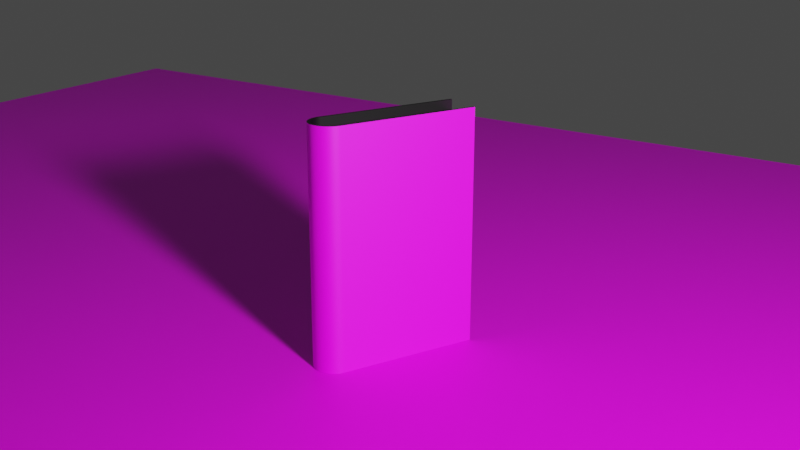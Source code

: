 # Source: book.blend  (saved by Blender 3.6.13; exported with 4.5.12 LTS)
import bpy
from mathutils import Matrix  # noqa: F401  (used for matrix-valued properties, if any)

bpy.ops.wm.read_factory_settings(use_empty=True)
scene = bpy.context.scene
scene.name = 'Scene'

# ---- images (referenced by path relative to the original .blend; pixels are not part of the script)
import os
ASSET_DIR = os.environ.get("B2B_ASSET_DIR", "")  # directory of the original .blend (textures are referenced by path, not embedded)
HERE = os.path.dirname(os.path.abspath(__file__))  # packed textures are extracted next to this script under _unpacked/

def load_image(name, relpath, width, height, colorspace="sRGB"):
    """Load a texture the original file referenced (path relative to the .blend, or extracted next to this script)."""
    p = next((c for c in (os.path.join(HERE, relpath), os.path.join(ASSET_DIR, relpath)) if relpath and os.path.exists(c)), "")
    if p:
        img = bpy.data.images.load(p, check_existing=True)
        img.name = name
    else:  # same state as the original file: an image datablock whose file is absent (Cycles renders it pink)
        img = bpy.data.images.new(name, width, height)
        img.source = "FILE"
        img.filepath = "//" + (relpath or name)
    img.colorspace_settings.name = colorspace
    return img
img_bookdiff_jpg = load_image('bookDiff.jpg', 'bookDiff.jpg', 1024, 1024, 'sRGB')
img_bookpages_jpg = load_image('bookPages.jpg', 'bookPages.jpg', 1024, 1024, 'sRGB')
img_weathered_brown_planks_diff_1k_jpg = load_image('weathered_brown_planks_diff_1k.jpg', 'weathered_brown_planks_diff_1k.jpg', 1024, 1024, 'sRGB')

# ---- materials (node trees are filled in below, after node groups)
mat_bookcover = bpy.data.materials.new('BookCover')
mat_bookcover.alpha_threshold = 0.0
mat_bookcover.roughness = 0.5
mat_bookcover.line_color = (0.0, 0.0, 0.0, 1.0)
mat_pages = bpy.data.materials.new('Pages')
mat_black = bpy.data.materials.new('Black')
mat_material_006 = bpy.data.materials.new('Material.006')
mat_material_006.roughness = 0.5

# ---- node groups
ng_auto_smooth = bpy.data.node_groups.new('Auto Smooth', 'GeometryNodeTree')
_s = ng_auto_smooth.interface.new_socket(name='Geometry', in_out='OUTPUT', socket_type='NodeSocketGeometry')
_s = ng_auto_smooth.interface.new_socket(name='Geometry', in_out='INPUT', socket_type='NodeSocketGeometry')
_s = ng_auto_smooth.interface.new_socket(name='Angle', in_out='INPUT', socket_type='NodeSocketFloat')
_s.subtype = 'ANGLE'
_s.min_value = 0.0
_s.max_value = 3.142
ng_auto_smooth.is_modifier = True
_N = ng_auto_smooth.nodes; _L = ng_auto_smooth.links
n0 = _N.new('NodeGroupOutput'); n0.name = 'Group Output'; n0.location = (480, -100)
n1 = _N.new('NodeGroupInput'); n1.name = 'Group Input'; n1.location = (-420, -300)
n2 = _N.new('NodeGroupInput'); n2.name = 'Group Input.001'; n2.location = (-60, -100)
n3 = _N.new('GeometryNodeSetShadeSmooth'); n3.name = 'Set Shade Smooth'; n3.location = (120, -100)
n3.domain = 'EDGE'
n4 = _N.new('GeometryNodeSetShadeSmooth'); n4.name = 'Set Shade Smooth.001'; n4.location = (300, -100)
n5 = _N.new('GeometryNodeInputMeshEdgeAngle'); n5.name = 'Edge Angle'; n5.location = (-420, -220)
n6 = _N.new('GeometryNodeInputEdgeSmooth'); n6.name = 'Is Edge Smooth'; n6.location = (-60, -160)
n7 = _N.new('GeometryNodeInputShadeSmooth'); n7.name = 'Is Face Smooth'; n7.location = (-240, -340)
n8 = _N.new('FunctionNodeBooleanMath'); n8.name = 'Boolean Math'; n8.location = (-60, -220)
n9 = _N.new('FunctionNodeCompare'); n9.name = 'Compare'; n9.location = (-240, -180)
n9.operation = 'LESS_EQUAL'
_L.new(n5.outputs[0], n9.inputs[0])
_L.new(n4.outputs[0], n0.inputs[0])
_L.new(n1.outputs[1], n9.inputs[1])
_L.new(n9.outputs[0], n8.inputs[0])
_L.new(n7.outputs[0], n8.inputs[1])
_L.new(n2.outputs[0], n3.inputs[0])
_L.new(n6.outputs[0], n3.inputs[1])
_L.new(n3.outputs[0], n4.inputs[0])
_L.new(n8.outputs[0], n3.inputs[2])
n0.is_active_output = True

# ---- material node trees
mat_bookcover.use_nodes = True; mat_bookcover.node_tree.nodes.clear()
_N = mat_bookcover.node_tree.nodes; _L = mat_bookcover.node_tree.links
n0 = _N.new('ShaderNodeOutputMaterial'); n0.name = 'Material Output'; n0.location = (300, 300)
n1 = _N.new('ShaderNodeBsdfPrincipled'); n1.name = 'Principled BSDF'; n1.location = (10, 300)
n1.distribution = 'GGX'
n1.subsurface_method = 'RANDOM_WALK_SKIN'
n1.inputs[3].default_value = 1.45
n1.inputs[27].default_value = (0.0, 0.0, 0.0, 1.0)
n1.inputs[28].default_value = 1.0
n2 = _N.new('ShaderNodeTexImage'); n2.name = 'Image Texture'; n2.location = (-280, 280)
n2.image = img_bookdiff_jpg
_L.new(n1.outputs[0], n0.inputs[0])
_L.new(n2.outputs[0], n1.inputs[0])
n0.is_active_output = True
mat_pages.use_nodes = True; mat_pages.node_tree.nodes.clear()
_N = mat_pages.node_tree.nodes; _L = mat_pages.node_tree.links
n0 = _N.new('ShaderNodeBsdfPrincipled'); n0.name = 'Principled BSDF'; n0.location = (10, 300)
n0.distribution = 'GGX'
n0.subsurface_method = 'RANDOM_WALK_SKIN'
n0.inputs[3].default_value = 1.45
n0.inputs[27].default_value = (0.0, 0.0, 0.0, 1.0)
n0.inputs[28].default_value = 1.0
n1 = _N.new('ShaderNodeOutputMaterial'); n1.name = 'Material Output'; n1.location = (300, 300)
n2 = _N.new('ShaderNodeTexImage'); n2.name = 'Image Texture'; n2.location = (-280, 280)
n2.image = img_bookpages_jpg
_L.new(n0.outputs[0], n1.inputs[0])
_L.new(n2.outputs[0], n0.inputs[0])
n1.is_active_output = True
mat_black.use_nodes = True; mat_black.node_tree.nodes.clear()
_N = mat_black.node_tree.nodes; _L = mat_black.node_tree.links
n0 = _N.new('ShaderNodeBsdfPrincipled'); n0.name = 'Principled BSDF'; n0.location = (10, 300)
n0.distribution = 'GGX'
n0.subsurface_method = 'RANDOM_WALK_SKIN'
n0.inputs[0].default_value = (0.0, 0.0, 0.0, 1.0)
n0.inputs[3].default_value = 1.45
n0.inputs[27].default_value = (0.0, 0.0, 0.0, 1.0)
n0.inputs[28].default_value = 1.0
n1 = _N.new('ShaderNodeOutputMaterial'); n1.name = 'Material Output'; n1.location = (300, 300)
_L.new(n0.outputs[0], n1.inputs[0])
n1.is_active_output = True
mat_material_006.use_nodes = True; mat_material_006.node_tree.nodes.clear()
_N = mat_material_006.node_tree.nodes; _L = mat_material_006.node_tree.links
n0 = _N.new('ShaderNodeBsdfPrincipled'); n0.name = 'Principled BSDF'; n0.location = (10, 300)
n0.distribution = 'GGX'
n0.subsurface_method = 'RANDOM_WALK_SKIN'
n0.inputs[3].default_value = 1.45
n1 = _N.new('ShaderNodeOutputMaterial'); n1.name = 'Material Output'; n1.location = (300, 300)
n2 = _N.new('ShaderNodeNormalMap'); n2.name = 'Normal Map'; n2.location = (-300, -300)
n2.label = 'Normal/Map'
n2.inputs[0].default_value = 0.0
n3 = _N.new('ShaderNodeTexImage'); n3.name = 'Image Texture'; n3.location = (-300, 600)
n3.image = img_weathered_brown_planks_diff_1k_jpg
_L.new(n0.outputs[0], n1.inputs[0])
_L.new(n2.outputs[0], n0.inputs[5])
_L.new(n3.outputs[0], n0.inputs[0])
n1.is_active_output = True

# ---- world
world_world = bpy.data.worlds.new('World'); scene.world = world_world
world_world.use_nodes = True; world_world.node_tree.nodes.clear()
_N = world_world.node_tree.nodes; _L = world_world.node_tree.links
n0 = _N.new('ShaderNodeOutputWorld'); n0.name = 'World Output'; n0.location = (300, 300)
n1 = _N.new('ShaderNodeBackground'); n1.name = 'Background'; n1.location = (10, 300)
n1.inputs[0].default_value = (0.05088, 0.05088, 0.05088, 1.0)
_L.new(n1.outputs[0], n0.inputs[0])
n0.is_active_output = True
world_world.color = (0.05088, 0.05088, 0.05088)
world_world.use_sun_shadow = False
world_world.sun_shadow_jitter_overblur = 0.0

# ---- cameras
cam_camera_001 = bpy.data.cameras.new('Camera.001')
cam_camera_001.dof.use_dof = True

# ---- lights
light_point_001 = bpy.data.lights.new('Point.001', 'AREA')
light_point_001.transmission_factor = 0.0
light_point_001.energy = 1178.0
light_point_001.shadow_maximum_resolution = 0.006
light_point_001.use_absolute_resolution = True
light_point_001.size = 0.9702

# ---- meshes
me_cylinder_002 = bpy.data.meshes.new('Cylinder.002')
me_cylinder_002.from_pydata([(0.164, -0.5651, 7.822e-08), (0.164, -0.5651, 1.898), (0.1609, -0.5971, 7.822e-08), (0.1609, -0.5971, 1.898), (0.1515, -0.6279, 7.822e-08), (0.1515, -0.6279, 1.898), (0.1364, -0.6562, 7.822e-08), (0.1364, -0.6562, 1.898), (0.116, -0.6811, 7.822e-08), (0.116, -0.6811, 1.898), (0.09113, -0.7015, 7.822e-08), (0.09113, -0.7015, 1.898), (0.06277, -0.7166, 7.822e-08), (0.06277, -0.7166, 1.898), (0.032, -0.726, 7.822e-08), (0.032, -0.726, 1.898), (-6.359e-09, -0.7291, 7.822e-08), (-6.359e-09, -0.7291, 1.898), (-0.032, -0.726, 7.822e-08), (-0.032, -0.726, 1.898), (-0.06277, -0.7166, 7.822e-08), (-0.06277, -0.7166, 1.898), (-0.09113, -0.7015, 7.822e-08), (-0.09113, -0.7015, 1.898), (-0.116, -0.6811, 7.822e-08), (-0.116, -0.6811, 1.898), (-0.1364, -0.6562, 7.822e-08), (-0.1364, -0.6562, 1.898), (-0.1515, -0.6279, 7.822e-08), (-0.1515, -0.6279, 1.898), (-0.1609, -0.5971, 7.822e-08), (-0.1609, -0.5971, 1.898), (-0.164, -0.5651, 7.822e-08), (-0.164, -0.5651, 1.898), (0.1434, -0.5651, 7.822e-08), (0.1434, -0.5651, 1.898), (0.1406, -0.5931, 7.822e-08), (0.1406, -0.5931, 1.898), (0.1324, -0.6199, 7.822e-08), (0.1324, -0.6199, 1.898), (0.1192, -0.6447, 7.822e-08), (0.1192, -0.6447, 1.898), (0.1014, -0.6665, 7.822e-08), (0.1014, -0.6665, 1.898), (0.07964, -0.6843, 7.822e-08), (0.07964, -0.6843, 1.898), (0.05486, -0.6975, 7.822e-08), (0.05486, -0.6975, 1.898), (0.02797, -0.7057, 7.822e-08), (0.02797, -0.7057, 1.898), (-6.116e-09, -0.7084, 7.822e-08), (-6.116e-09, -0.7084, 1.898), (-0.02797, -0.7057, 7.822e-08), (-0.02797, -0.7057, 1.898), (-0.05486, -0.6975, 7.822e-08), (-0.05486, -0.6975, 1.898), (-0.07964, -0.6843, 7.822e-08), (-0.07964, -0.6843, 1.898), (-0.1014, -0.6665, 7.822e-08), (-0.1014, -0.6665, 1.898), (-0.1192, -0.6447, 7.822e-08), (-0.1192, -0.6447, 1.898), (-0.1324, -0.6199, 7.822e-08), (-0.1324, -0.6199, 1.898), (-0.1406, -0.5931, 7.822e-08), (-0.1406, -0.5931, 1.898), (-0.1434, -0.5651, 7.822e-08), (-0.1434, -0.5651, 1.898), (-6.116e-09, -0.5651, 1.816), (0.1434, -0.5651, 1.816), (0.1406, -0.5931, 1.816), (0.1324, -0.6199, 1.816), (0.1192, -0.6447, 1.816), (0.1014, -0.6665, 1.816), (0.07964, -0.6843, 1.816), (0.05486, -0.6975, 1.816), (0.02797, -0.7057, 1.816), (-6.116e-09, -0.7084, 1.816), (-0.02797, -0.7057, 1.816), (-0.05486, -0.6975, 1.816), (-0.07964, -0.6843, 1.816), (-0.1014, -0.6665, 1.816), (-0.1192, -0.6447, 1.816), (-0.1324, -0.6199, 1.816), (-0.1406, -0.5931, 1.816), (-0.1434, -0.5651, 1.816), (-6.116e-09, -0.5651, 0.08202), (0.1434, -0.5651, 0.08202), (0.1406, -0.5931, 0.08202), (0.1324, -0.6199, 0.08202), (0.1192, -0.6447, 0.08202), (0.1014, -0.6665, 0.08202), (0.07964, -0.6843, 0.08202), (0.05486, -0.6975, 0.08202), (0.02797, -0.7057, 0.08202), (-6.116e-09, -0.7084, 0.08202), (-0.02797, -0.7057, 0.08202), (-0.05486, -0.6975, 0.08202), (-0.07964, -0.6843, 0.08202), (-0.1014, -0.6665, 0.08202), (-0.1192, -0.6447, 0.08202), (-0.1324, -0.6199, 0.08202), (-0.1406, -0.5931, 0.08202), (-0.1434, -0.5651, 0.08202), (-0.164, 0.5651, 1.898), (0.1434, 0.5651, 7.822e-08), (-6.116e-09, 0.5421, 1.816), (0.1434, 0.5421, 1.816), (-0.1434, 0.5421, 1.816), (-6.116e-09, 0.5421, 0.08202), (0.1434, 0.5421, 0.08202), (-0.1434, 0.5421, 0.08202), (0.164, 0.5651, 1.898), (0.164, 0.5651, 7.822e-08), (-0.1434, 0.5651, 1.898), (0.1434, 0.5651, 1.898), (-0.164, 0.5651, 7.822e-08), (-0.1434, 0.5651, 7.822e-08)], [], [(7, 5, 39, 41), (17, 15, 49, 51), (4, 6, 40, 38), (27, 25, 59, 61), (14, 16, 50, 48), (24, 26, 60, 58), (5, 3, 37, 39), (15, 13, 47, 49), (0, 1, 3, 2), (2, 4, 38, 36), (2, 3, 5, 4), (25, 23, 57, 59), (12, 14, 48, 46), (4, 5, 7, 6), (6, 7, 9, 8), (22, 24, 58, 56), (8, 9, 11, 10), (3, 1, 35, 37), (10, 11, 13, 12), (13, 11, 45, 47), (12, 13, 15, 14), (0, 2, 36, 34), (14, 15, 17, 16), (23, 21, 55, 57), (10, 12, 46, 44), (16, 17, 19, 18), (33, 31, 65, 67), (18, 19, 21, 20), (20, 22, 56, 54), (20, 21, 23, 22), (30, 32, 66, 64), (22, 23, 25, 24), (11, 9, 43, 45), (24, 25, 27, 26), (26, 27, 29, 28), (21, 19, 53, 55), (8, 10, 44, 42), (28, 29, 31, 30), (31, 29, 63, 65), (30, 31, 33, 32), (18, 20, 54, 52), (28, 30, 64, 62), (9, 7, 41, 43), (19, 17, 51, 53), (6, 8, 42, 40), (29, 27, 61, 63), (16, 18, 52, 50), (26, 28, 62, 60), (34, 36, 88, 87), (54, 56, 98, 97), (53, 51, 77, 78), (39, 37, 70, 71), (40, 42, 91, 90), (59, 57, 80, 81), (60, 62, 101, 100), (46, 48, 94, 93), (45, 43, 73, 74), (65, 63, 83, 84), (51, 49, 76, 77), (52, 54, 97, 96), (37, 35, 69, 70), (38, 40, 90, 89), (57, 55, 79, 80), (58, 60, 100, 99), (43, 41, 72, 73), (63, 61, 82, 83), (44, 46, 93, 92), (64, 66, 103, 102), (49, 47, 75, 76), (50, 52, 96, 95), (36, 38, 89, 88), (55, 53, 78, 79), (56, 58, 99, 98), (41, 39, 71, 72), (42, 44, 92, 91), (61, 59, 81, 82), (62, 64, 102, 101), (48, 50, 95, 94), (47, 45, 74, 75), (67, 65, 84, 85), (68, 70, 69), (68, 71, 70), (68, 72, 71), (68, 73, 72), (68, 74, 73), (68, 75, 74), (68, 76, 75), (68, 77, 76), (68, 78, 77), (68, 79, 78), (68, 80, 79), (68, 81, 80), (68, 82, 81), (68, 83, 82), (68, 84, 83), (68, 85, 84), (86, 87, 88), (86, 88, 89), (86, 89, 90), (86, 90, 91), (86, 91, 92), (86, 92, 93), (86, 93, 94), (86, 94, 95), (86, 95, 96), (86, 96, 97), (86, 97, 98), (86, 98, 99), (86, 99, 100), (86, 100, 101), (86, 101, 102), (86, 102, 103), (85, 68, 106, 108), (33, 67, 114, 104), (35, 1, 112, 115), (87, 86, 109, 110), (86, 103, 111, 109), (66, 32, 116, 117), (103, 66, 117, 111), (67, 85, 108, 114), (0, 34, 105, 113), (69, 35, 115, 107), (32, 33, 104, 116), (1, 0, 113, 112), (68, 69, 107, 106), (34, 87, 110, 105), (106, 109, 111, 108), (106, 107, 110, 109), (113, 105, 115, 112), (114, 117, 116, 104), (111, 117, 114, 108), (105, 110, 115), (115, 110, 107)])
me_cylinder_002.polygons.foreach_set('use_smooth', [True] * 133)
me_cylinder_002.polygons.foreach_set('material_index', [2, 2, 2, 2, 2, 2, 2, 2, 0, 2, 0, 2, 2, 0, 0, 2, 0, 2, 0, 2, 0, 2, 0, 2, 2, 0, 2, 0, 2, 0, 2, 0, 2, 0, 0, 2, 2, 0, 2, 0, 2, 2, 2, 2, 2, 2, 2, 2, 2, 2, 2, 2, 2, 2, 2, 2, 2, 2, 2, 2, 2, 2, 2, 2, 2, 2, 2, 2, 2, 2, 2, 2, 2, 2, 2, 2, 2, 2, 2, 2, 1, 1, 1, 1, 1, 1, 1, 1, 1, 1, 1, 1, 1, 1, 1, 1, 1, 1, 1, 1, 1, 1, 1, 1, 1, 1, 1, 1, 1, 1, 1, 1, 1, 2, 2, 1, 1, 2, 2, 2, 2, 2, 0, 0, 1, 2, 1, 1, 0, 0, 2, 0, 2])
_uv = me_cylinder_002.uv_layers.new(name='UVMap')
_uv.uv.foreach_set('vector', [0.001069, 0.1149, 0.001068, 0.001068, 0.05776, 0.001068, 0.05776, 0.1149, 0.05989, 0.1149, 0.05989, 0.001068, 0.1166, 0.001068, 0.1166, 0.1149, 0.1187, 0.1149, 0.1187, 0.001069, 0.1754, 0.001069, 0.1754, 0.1149, 0.001069, 0.2309, 0.001068, 0.1171, 0.05776, 0.1171, 0.05776, 0.2309, 0.05989, 0.2309, 0.05989, 0.1171, 0.1166, 0.1171, 0.1166, 0.2309, 0.1187, 0.2309, 0.1187, 0.1171, 0.1754, 0.1171, 0.1754, 0.2309, 0.1775, 0.1149, 0.1775, 0.001069, 0.2342, 0.001068, 0.2342, 0.1149, 0.1775, 0.2309, 0.1775, 0.1171, 0.2342, 0.1171, 0.2342, 0.2309, 0.541, 0.1246, 0.541, 0.8779, 0.5362, 0.8779, 0.5362, 0.1246, 0.2364, 0.2309, 0.2364, 0.1171, 0.293, 0.1171, 0.293, 0.2309, 0.5362, 0.1246, 0.5362, 0.8779, 0.5313, 0.8779, 0.5313, 0.1246, 0.05989, 0.3469, 0.05989, 0.2331, 0.1166, 0.2331, 0.1166, 0.3469, 0.1187, 0.3469, 0.1187, 0.2331, 0.1754, 0.2331, 0.1754, 0.3469, 0.5313, 0.1246, 0.5313, 0.8779, 0.5265, 0.8779, 0.5265, 0.1246, 0.5265, 0.1246, 0.5265, 0.8779, 0.5216, 0.8779, 0.5216, 0.1246, 0.2952, 0.1149, 0.2952, 0.001068, 0.3519, 0.001068, 0.3519, 0.1149, 0.5216, 0.1246, 0.5216, 0.8779, 0.5168, 0.8779, 0.5168, 0.1246, 0.2952, 0.3469, 0.2952, 0.2331, 0.3519, 0.2331, 0.3519, 0.3469, 0.5168, 0.1246, 0.5168, 0.8779, 0.5119, 0.8779, 0.5119, 0.1246, 0.354, 0.2309, 0.354, 0.1171, 0.4107, 0.1171, 0.4107, 0.2309, 0.5119, 0.1246, 0.5119, 0.8779, 0.5071, 0.8779, 0.5071, 0.1246, 0.001069, 0.4629, 0.001068, 0.3491, 0.05776, 0.3491, 0.05776, 0.4629, 0.5071, 0.1246, 0.5071, 0.8779, 0.5022, 0.8779, 0.5022, 0.1246, 0.1187, 0.4629, 0.1187, 0.3491, 0.1754, 0.3491, 0.1754, 0.4629, 0.1775, 0.4629, 0.1775, 0.3491, 0.2342, 0.3491, 0.2342, 0.4629, 0.5022, 0.1246, 0.5022, 0.8779, 0.4974, 0.8779, 0.4974, 0.1246, 0.2952, 0.4629, 0.2952, 0.3491, 0.3519, 0.3491, 0.3519, 0.4629, 0.4974, 0.1246, 0.4974, 0.8779, 0.4925, 0.8779, 0.4925, 0.1246, 0.4128, 0.1149, 0.4128, 0.001069, 0.4695, 0.001068, 0.4695, 0.1149, 0.4925, 0.1246, 0.4925, 0.8779, 0.4877, 0.8779, 0.4877, 0.1246, 0.4128, 0.3469, 0.4128, 0.2331, 0.4695, 0.2331, 0.4695, 0.3469, 0.4877, 0.1246, 0.4877, 0.8779, 0.4828, 0.8779, 0.4828, 0.1246, 0.4717, 0.1149, 0.4717, 0.001068, 0.5283, 0.001068, 0.5283, 0.1149, 0.4828, 0.1246, 0.4828, 0.8779, 0.478, 0.8779, 0.478, 0.1246, 0.478, 0.1246, 0.478, 0.8779, 0.4731, 0.8779, 0.4731, 0.1246, 0.4717, 0.4629, 0.4717, 0.3491, 0.5283, 0.3491, 0.5283, 0.4629, 0.001069, 0.5789, 0.001068, 0.465, 0.05776, 0.465, 0.05776, 0.5789, 0.4731, 0.1246, 0.4731, 0.8779, 0.4683, 0.8779, 0.4683, 0.1246, 0.1187, 0.5789, 0.1187, 0.465, 0.1754, 0.465, 0.1754, 0.5789, 0.4683, 0.1246, 0.4683, 0.8779, 0.4634, 0.8779, 0.4634, 0.1246, 0.2364, 0.5789, 0.2364, 0.465, 0.293, 0.465, 0.293, 0.5789, 0.2952, 0.5789, 0.2952, 0.465, 0.3519, 0.465, 0.3519, 0.5789, 0.354, 0.5789, 0.354, 0.465, 0.4107, 0.465, 0.4107, 0.5789, 0.4128, 0.5789, 0.4128, 0.465, 0.4695, 0.465, 0.4695, 0.5789, 0.4717, 0.5789, 0.4717, 0.465, 0.5283, 0.465, 0.5283, 0.5789, 0.5305, 0.1149, 0.5305, 0.001068, 0.5872, 0.001068, 0.5872, 0.1149, 0.5305, 0.2309, 0.5305, 0.1171, 0.5872, 0.1171, 0.5872, 0.2309, 0.5305, 0.3469, 0.5305, 0.2331, 0.5872, 0.2331, 0.5872, 0.3469, 0.5305, 0.4629, 0.5305, 0.3491, 0.5872, 0.3491, 0.5872, 0.4629, 0.5305, 0.5789, 0.5305, 0.465, 0.5872, 0.465, 0.5872, 0.5789, 0.5893, 0.1149, 0.5893, 0.001069, 0.646, 0.001069, 0.646, 0.1149, 0.5893, 0.2309, 0.5893, 0.1171, 0.646, 0.1171, 0.646, 0.2309, 0.5893, 0.3469, 0.5893, 0.2331, 0.646, 0.2331, 0.646, 0.3469, 0.5893, 0.4629, 0.5893, 0.3491, 0.646, 0.3491, 0.646, 0.4629, 0.5893, 0.5789, 0.5893, 0.465, 0.646, 0.465, 0.646, 0.5789, 0.001069, 0.6949, 0.001068, 0.581, 0.05776, 0.581, 0.05776, 0.6949, 0.05989, 0.6949, 0.05989, 0.581, 0.1166, 0.581, 0.1166, 0.6949, 0.1187, 0.6949, 0.1187, 0.581, 0.1754, 0.581, 0.1754, 0.6949, 0.1775, 0.6949, 0.1775, 0.581, 0.2342, 0.581, 0.2342, 0.6949, 0.2364, 0.6949, 0.2364, 0.581, 0.293, 0.581, 0.293, 0.6949, 0.2952, 0.6949, 0.2952, 0.581, 0.3519, 0.581, 0.3519, 0.6949, 0.354, 0.6949, 0.354, 0.581, 0.4107, 0.581, 0.4107, 0.6949, 0.4128, 0.6949, 0.4128, 0.581, 0.4695, 0.581, 0.4695, 0.6949, 0.4717, 0.6949, 0.4717, 0.581, 0.5283, 0.581, 0.5283, 0.6949, 0.5305, 0.6949, 0.5305, 0.581, 0.5872, 0.581, 0.5872, 0.6949, 0.5893, 0.6949, 0.5893, 0.581, 0.646, 0.581, 0.646, 0.6949, 0.6481, 0.1149, 0.6481, 0.001069, 0.7048, 0.001068, 0.7048, 0.1149, 0.6481, 0.2309, 0.6481, 0.1171, 0.7048, 0.1171, 0.7048, 0.2309, 0.6481, 0.3469, 0.6481, 0.2331, 0.7048, 0.2331, 0.7048, 0.3469, 0.6481, 0.4629, 0.6481, 0.3491, 0.7048, 0.3491, 0.7048, 0.4629, 0.6481, 0.5789, 0.6481, 0.465, 0.7048, 0.465, 0.7048, 0.5789, 0.6481, 0.6949, 0.6481, 0.581, 0.7048, 0.581, 0.7048, 0.6949, 0.707, 0.1149, 0.707, 0.001068, 0.7636, 0.001068, 0.7636, 0.1149, 0.707, 0.2309, 0.707, 0.1171, 0.7636, 0.1171, 0.7636, 0.2309, 0.707, 0.3469, 0.707, 0.2331, 0.7636, 0.2331, 0.7636, 0.3469, 0.707, 0.4629, 0.707, 0.3491, 0.7636, 0.3491, 0.7636, 0.4629, 0.707, 0.5789, 0.707, 0.465, 0.7636, 0.465, 0.7636, 0.5789, 0.707, 0.6949, 0.707, 0.581, 0.7636, 0.581, 0.7636, 0.6949, 0.001069, 0.8109, 0.001068, 0.697, 0.05776, 0.697, 0.05776, 0.8109, 0.05989, 0.8109, 0.05989, 0.697, 0.1166, 0.697, 0.1166, 0.8109, 0.8854, 0.5111, 0.9066, 0.7533, 0.8854, 0.758, 0.8854, 0.5111, 0.9269, 0.7392, 0.9066, 0.7533, 0.8854, 0.5111, 0.9457, 0.7164, 0.9269, 0.7392, 0.8854, 0.5111, 0.9622, 0.6857, 0.9457, 0.7164, 0.8854, 0.5111, 0.9757, 0.6483, 0.9622, 0.6857, 0.8854, 0.5111, 0.9857, 0.6056, 0.9757, 0.6483, 0.8854, 0.5111, 0.9919, 0.5593, 0.9857, 0.6056, 0.8854, 0.5111, 0.9939, 0.5111, 0.9919, 0.5593, 0.8854, 0.5111, 0.9919, 0.4629, 0.9939, 0.5111, 0.8854, 0.5111, 0.9857, 0.4166, 0.9919, 0.4629, 0.8854, 0.5111, 0.9757, 0.3739, 0.9857, 0.4166, 0.8854, 0.5111, 0.9622, 0.3365, 0.9757, 0.3739, 0.8854, 0.5111, 0.9457, 0.3058, 0.9622, 0.3365, 0.8854, 0.5111, 0.9269, 0.283, 0.9457, 0.3058, 0.8854, 0.5111, 0.9066, 0.2689, 0.9269, 0.283, 0.8854, 0.5111, 0.8854, 0.2642, 0.9066, 0.2689, 0.8869, 0.4981, 0.8869, 0.2389, 0.9091, 0.2439, 0.8869, 0.4981, 0.9091, 0.2439, 0.9305, 0.2586, 0.8869, 0.4981, 0.9305, 0.2586, 0.9502, 0.2826, 0.8869, 0.4981, 0.9502, 0.2826, 0.9674, 0.3148, 0.8869, 0.4981, 0.9674, 0.3148, 0.9816, 0.3541, 0.8869, 0.4981, 0.9816, 0.3541, 0.9921, 0.3989, 0.8869, 0.4981, 0.9921, 0.3989, 0.9986, 0.4475, 0.8869, 0.4981, 0.9986, 0.4475, 1.001, 0.4981, 0.8869, 0.4981, 1.001, 0.4981, 0.9986, 0.5487, 0.8869, 0.4981, 0.9986, 0.5487, 0.9921, 0.5973, 0.8869, 0.4981, 0.9921, 0.5973, 0.9816, 0.6421, 0.8869, 0.4981, 0.9816, 0.6421, 0.9674, 0.6814, 0.8869, 0.4981, 0.9674, 0.6814, 0.9502, 0.7136, 0.8869, 0.4981, 0.9502, 0.7136, 0.9305, 0.7376, 0.8869, 0.4981, 0.9305, 0.7376, 0.9091, 0.7523, 0.8869, 0.4981, 0.9091, 0.7523, 0.8869, 0.7573, 0.8854, 0.2642, 0.8854, 0.5111, 0.04705, 0.5111, 0.04705, 0.2642, 0.1775, 0.8109, 0.1775, 0.697, 0.2342, 0.697, 0.2342, 0.8109, 0.2364, 0.8109, 0.2364, 0.697, 0.293, 0.697, 0.293, 0.8109, 0.8869, 0.2389, 0.8869, 0.4981, 0.006835, 0.4981, 0.006835, 0.2389, 0.8869, 0.4981, 0.8869, 0.7573, 0.006835, 0.7573, 0.006835, 0.4981, 0.4128, 0.8109, 0.4128, 0.697, 0.4695, 0.697, 0.4695, 0.8109, 0.4717, 0.8109, 0.4717, 0.697, 0.5283, 0.697, 0.5283, 0.8109, 0.5305, 0.8109, 0.5305, 0.697, 0.5872, 0.697, 0.5872, 0.8109, 0.5893, 0.8109, 0.5893, 0.697, 0.646, 0.697, 0.646, 0.8109, 0.6481, 0.8109, 0.6481, 0.697, 0.7048, 0.697, 0.7048, 0.8109, 0.4491, 0.148, 0.4516, 0.8549, 0.09591, 0.8544, 0.0949, 0.1482, 0.5514, 0.8549, 0.5504, 0.1444, 0.9045, 0.1474, 0.9045, 0.8565, 0.8854, 0.5111, 0.8854, 0.758, 0.04705, 0.758, 0.04705, 0.5111, 0.7658, 0.3469, 0.7658, 0.2331, 0.8225, 0.2331, 0.8225, 0.3469, 1.0, 0.997, 0.3827, 0.997, 0.3839, 0.0002656, 1.001, 0.0002656, 0.1963, 0.9442, 0.3001, 0.2919, 0.1202, 0.2919, 0.01638, 0.9442, 0.7658, 0.6949, 0.7658, 0.581, 0.8225, 0.581, 0.8225, 0.6949, 0.7658, 0.8109, 0.7658, 0.697, 0.8225, 0.697, 0.8225, 0.8109, 0.8246, 0.1149, 0.8246, 0.001069, 0.8813, 0.001068, 0.8813, 0.1149, 0.9422, 0.4629, 0.9422, 0.3491, 0.9989, 0.3491, 0.9422, 0.5789, 0.9422, 0.465, 0.9989, 0.465])
me_cylinder_002.materials.append(mat_bookcover)
me_cylinder_002.materials.append(mat_pages)
me_cylinder_002.materials.append(mat_black)
me_cylinder_002.update()
me_cube = bpy.data.meshes.new('Cube')
me_cube.from_pydata([(1.0, 1.0, 1.0), (1.0, 1.0, -1.0), (1.0, -1.0, 1.0), (1.0, -1.0, -1.0), (-1.0, 1.0, 1.0), (-1.0, 1.0, -1.0), (-1.0, -1.0, 1.0), (-1.0, -1.0, -1.0), (-0.9, 1.0, -1.0), (-0.9, -1.0, 1.0), (-0.9, -1.0, -1.0), (-0.9, 1.0, 1.0), (0.905, -1.0, -1.0), (0.905, 1.0, 1.0), (0.905, 1.0, -1.0), (0.905, -1.0, 1.0), (-1.0, 0.8, -1.0), (1.0, 0.8, 1.0), (-1.0, 0.8, 1.0), (1.0, 0.8, -1.0), (-0.9, 0.8, -1.0), (-0.9, 0.8, 1.0), (0.905, 0.8, 1.0), (0.905, 0.8, -1.0), (-1.0, -0.8014, -1.0), (1.0, -0.8014, 1.0), (-0.9, -0.8014, -1.0), (-0.9, -0.8014, 1.0), (0.905, -0.8014, 1.0), (0.905, -0.8014, -1.0), (-1.0, -0.8014, 1.0), (1.0, -0.8014, -1.0), (1.0, 1.0, -1.0), (1.0, -1.0, -1.0), (-1.0, 1.0, -1.0), (-1.0, -1.0, -1.0), (-0.9, 1.0, -1.0), (-0.9, -1.0, -1.0), (0.905, -1.0, -1.0), (0.905, 1.0, -1.0), (-1.0, 0.8, -1.0), (1.0, 0.8, -1.0), (-0.9, 0.8, -1.0), (0.905, 0.8, -1.0), (-1.0, -0.8014, -1.0), (-0.9, -0.8014, -1.0), (0.905, -0.8014, -1.0), (1.0, -0.8014, -1.0), (-1.018, -0.803, -22.99), (-1.018, -1.002, -22.99), (-0.9184, 0.9985, -22.99), (-1.018, 0.9985, -22.99), (0.8866, -1.002, -22.99), (0.9816, -1.002, -22.99), (0.9816, 0.7985, -22.99), (0.9816, 0.9985, -22.99), (-0.9184, -1.002, -22.99), (-0.9184, -0.803, -22.99), (0.8866, 0.9985, -22.99), (0.8866, -0.803, -22.99), (-1.018, 0.7985, -22.99), (-0.9184, 0.7985, -22.99), (0.8866, 0.7985, -22.99), (0.9816, -0.803, -22.99)], [], [(27, 30, 6, 9), (10, 9, 6, 7), (16, 18, 4, 5), (31, 25, 2, 3), (14, 13, 0, 1), (5, 4, 11, 8), (12, 15, 9, 10), (28, 27, 9, 15), (25, 28, 15, 2), (3, 2, 15, 12), (8, 11, 13, 14), (26, 29, 12, 10), (8, 14, 23, 20), (0, 13, 22, 17), (13, 11, 21, 22), (1, 0, 17, 19), (24, 30, 18, 16), (11, 4, 18, 21), (7, 6, 30, 24), (20, 23, 29, 26), (17, 22, 28, 25), (22, 21, 27, 28), (16, 20, 26, 24), (19, 17, 25, 31), (23, 19, 31, 29), (21, 18, 30, 27), (46, 38, 33, 47), (44, 35, 37, 45), (34, 40, 42, 36), (39, 43, 41, 32), (59, 63, 53, 52), (48, 57, 56, 49), (51, 50, 61, 60), (58, 55, 54, 62), (36, 42, 61, 50), (33, 38, 52, 53), (43, 39, 58, 62), (32, 41, 54, 55), (42, 40, 60, 61), (37, 35, 49, 56), (41, 43, 62, 54), (45, 37, 56, 57), (47, 33, 53, 63), (39, 32, 55, 58), (44, 45, 57, 48), (38, 46, 59, 52), (35, 44, 48, 49), (46, 47, 63, 59), (40, 34, 51, 60), (34, 36, 50, 51)])
me_cube.polygons.foreach_set('use_smooth', [True] * 50)
_k = set([(0, 1), (0, 13), (0, 17), (2, 3), (2, 15), (2, 25), (4, 5), (4, 11), (4, 18), (6, 7), (6, 9), (6, 30), (8, 14), (9, 15), (10, 12), (11, 13), (16, 24), (17, 25), (18, 30), (19, 31), (32, 39), (32, 41), (32, 55), (33, 38), (33, 47), (33, 53), (34, 36), (34, 40), (34, 51), (35, 37), (35, 44), (35, 49), (36, 42), (36, 50), (37, 45), (37, 56), (38, 46), (38, 52), (39, 43), (39, 58), (40, 42), (40, 60), (41, 43), (41, 54), (42, 61), (43, 62), (44, 45), (44, 48), (45, 57), (46, 47), (46, 59), (47, 63), (48, 49), (48, 57), (49, 56), (50, 51), (50, 61), (51, 60), (52, 53), (52, 59), (53, 63), (54, 55), (54, 62), (55, 58), (56, 57), (58, 62), (59, 63), (60, 61)])
me_cube.attributes.new('sharp_edge', 'BOOLEAN', 'EDGE').data.foreach_set('value', [ (min(e.vertices), max(e.vertices)) in _k for e in me_cube.edges])
_uv = me_cube.uv_layers.new(name='UVMap')
_uv.uv.foreach_set('vector', [0.9588, 0.8855, 0.9982, 0.8855, 0.9982, 0.9638, 0.9588, 0.9638, 0.375, 0.9875, 0.625, 0.9875, 0.625, 1.0, 0.375, 1.0, 0.375, 0.225, 0.625, 0.225, 0.625, 0.25, 0.375, 0.25, 0.375, 0.7252, 0.625, 0.7252, 0.625, 0.75, 0.375, 0.75, 0.375, 0.4881, 0.625, 0.4881, 0.625, 0.5, 0.375, 0.5, 0.375, 0.25, 0.625, 0.25, 0.625, 0.2625, 0.375, 0.2625, 0.375, 0.7619, 0.625, 0.7619, 0.625, 0.9875, 0.375, 0.9875, 0.04052, 0.883, 0.9588, 0.8855, 0.9588, 0.9638, 0.04052, 0.9613, 0.003065, 0.883, 0.04052, 0.883, 0.04052, 0.9613, 0.003066, 0.9613, 0.375, 0.75, 0.625, 0.75, 0.625, 0.7619, 0.375, 0.7619, 0.375, 0.2625, 0.625, 0.2625, 0.625, 0.4881, 0.375, 0.4881, 0.1375, 0.7252, 0.3631, 0.7252, 0.3631, 0.75, 0.1375, 0.75, 0.1375, 0.5, 0.3631, 0.5, 0.3631, 0.525, 0.1375, 0.525, 0.003066, 0.1729, 0.04052, 0.1729, 0.04052, 0.2517, 0.003066, 0.2517, 0.04052, 0.1729, 0.9588, 0.1753, 0.9588, 0.2542, 0.04052, 0.2517, 0.375, 0.5, 0.625, 0.5, 0.625, 0.525, 0.375, 0.525, 0.375, 0.02482, 0.625, 0.02482, 0.625, 0.225, 0.375, 0.225, 0.9588, 0.1753, 0.9982, 0.1753, 0.9982, 0.2542, 0.9588, 0.2542, 0.375, 0.0, 0.625, 0.0, 0.625, 0.02482, 0.375, 0.02482, 0.1375, 0.525, 0.3631, 0.525, 0.3631, 0.7252, 0.1375, 0.7252, 0.003066, 0.2517, 0.04052, 0.2517, 0.04052, 0.883, 0.003065, 0.883, 0.04052, 0.2517, 0.9588, 0.2542, 0.9588, 0.8855, 0.04052, 0.883, 0.125, 0.525, 0.1375, 0.525, 0.1375, 0.7252, 0.125, 0.7252, 0.375, 0.525, 0.625, 0.525, 0.625, 0.7252, 0.375, 0.7252, 0.3631, 0.525, 0.375, 0.525, 0.375, 0.7252, 0.3631, 0.7252, 0.9588, 0.2542, 0.9982, 0.2542, 0.9982, 0.8855, 0.9588, 0.8855, 0.3631, 0.7252, 0.3631, 0.75, 0.375, 0.75, 0.375, 0.7252, 0.125, 0.7252, 0.125, 0.75, 0.1375, 0.75, 0.1375, 0.7252, 0.125, 0.5, 0.125, 0.525, 0.1375, 0.525, 0.1375, 0.5, 0.3631, 0.5, 0.3631, 0.525, 0.375, 0.525, 0.375, 0.5, 0.3631, 0.7252, 0.375, 0.7252, 0.375, 0.75, 0.3631, 0.75, 0.125, 0.7252, 0.1375, 0.7252, 0.1375, 0.75, 0.125, 0.75, 0.125, 0.5, 0.1375, 0.5, 0.1375, 0.525, 0.125, 0.525, 0.3631, 0.5, 0.375, 0.5, 0.375, 0.525, 0.3631, 0.525, 0.1375, 0.5, 0.1375, 0.525, 0.1375, 0.525, 0.1375, 0.5, 0.375, 0.75, 0.3631, 0.75, 0.3631, 0.75, 0.375, 0.75, 0.3631, 0.525, 0.3631, 0.5, 0.3631, 0.5, 0.3631, 0.525, 0.375, 0.5, 0.375, 0.525, 0.375, 0.525, 0.375, 0.5, 0.1375, 0.525, 0.125, 0.525, 0.125, 0.525, 0.1375, 0.525, 0.1375, 0.75, 0.125, 0.75, 0.125, 0.75, 0.1375, 0.75, 0.375, 0.525, 0.3631, 0.525, 0.3631, 0.525, 0.375, 0.525, 0.1375, 0.7252, 0.1375, 0.75, 0.1375, 0.75, 0.1375, 0.7252, 0.375, 0.7252, 0.375, 0.75, 0.375, 0.75, 0.375, 0.7252, 0.3631, 0.5, 0.375, 0.5, 0.375, 0.5, 0.3631, 0.5, 0.125, 0.7252, 0.1375, 0.7252, 0.1375, 0.7252, 0.125, 0.7252, 0.3631, 0.75, 0.3631, 0.7252, 0.3631, 0.7252, 0.3631, 0.75, 0.125, 0.75, 0.125, 0.7252, 0.125, 0.7252, 0.125, 0.75, 0.3631, 0.7252, 0.375, 0.7252, 0.375, 0.7252, 0.3631, 0.7252, 0.125, 0.525, 0.125, 0.5, 0.125, 0.5, 0.125, 0.525, 0.125, 0.5, 0.1375, 0.5, 0.1375, 0.5, 0.125, 0.5])
me_cube.materials.append(mat_material_006)
me_cube.update()
me_cube.normals_split_custom_set([tuple(v) for v in zip(*[iter([-9.305e-08, 0.0, 1.0, -1.861e-07, 0.0, 1.0, 0.0, 0.0, 1.0, 0.0, 0.0, 1.0, 0.0, -1.0, 0.0, 0.0, -1.0, 0.0, 0.0, -1.0, 0.0, 0.0, -1.0, 0.0, -1.0, 0.0, 0.0, -1.0, 0.0, 0.0, -1.0, 0.0, 0.0, -1.0, 0.0, 0.0, 1.0, 0.0, 0.0, 1.0, 0.0, 0.0, 1.0, 0.0, 0.0, 1.0, 0.0, 0.0, 0.0, 1.0, 0.0, 0.0, 1.0, 0.0, 0.0, 1.0, 0.0, 0.0, 1.0, 0.0, 0.0, 1.0, 0.0, 0.0, 1.0, 0.0, 0.0, 1.0, 0.0, 0.0, 1.0, 0.0, 0.0, -1.0, 0.0, 0.0, -1.0, 0.0, 0.0, -1.0, 0.0, 0.0, -1.0, 0.0, 0.0, 0.0, 1.0, -9.305e-08, 0.0, 1.0, 0.0, 0.0, 1.0, 0.0, 0.0, 1.0, 0.0, 0.0, 1.0, 0.0, 0.0, 1.0, 0.0, 0.0, 1.0, 0.0, 0.0, 1.0, 0.0, -1.0, 0.0, 0.0, -1.0, 0.0, 0.0, -1.0, 0.0, 0.0, -1.0, 0.0, 0.0, 1.0, 0.0, 0.0, 1.0, 0.0, 0.0, 1.0, 0.0, 0.0, 1.0, 0.0, 0.0, 0.0, -1.0, 1.306e-07, 0.0, -1.0, 0.0, 0.0, -1.0, 0.0, 0.0, -1.0, 0.0, 0.0, -1.0, 0.0, 0.0, -1.0, 1.306e-07, 0.0, -1.0, 0.0, 0.0, -1.0, 0.0, 0.0, 1.0, 0.0, 0.0, 1.0, 0.0, 0.0, 1.0, 0.0, 0.0, 1.0, 0.0, 0.0, 1.0, 0.0, 0.0, 1.0, -9.305e-08, 0.0, 1.0, 0.0, 0.0, 1.0, 1.0, 0.0, 0.0, 1.0, 0.0, 0.0, 1.0, 0.0, 0.0, 1.0, 0.0, 0.0, -1.0, 0.0, 0.0, -1.0, 0.0, 0.0, -1.0, 0.0, 0.0, -1.0, 0.0, 0.0, 0.0, 0.0, 1.0, 0.0, 0.0, 1.0, -1.861e-07, 0.0, 1.0, -9.305e-08, 0.0, 1.0, -1.0, 0.0, 0.0, -1.0, 0.0, 0.0, -1.0, 0.0, 0.0, -1.0, 0.0, 0.0, 0.0, 0.0, -1.0, 1.306e-07, 0.0, -1.0, 1.306e-07, 0.0, -1.0, 0.0, 0.0, -1.0, 0.0, 0.0, 1.0, 0.0, 0.0, 1.0, 0.0, 0.0, 1.0, 0.0, 0.0, 1.0, 0.0, 0.0, 1.0, -9.305e-08, 0.0, 1.0, -9.305e-08, 0.0, 1.0, 0.0, 0.0, 1.0, 0.0, 0.0, -1.0, 0.0, 0.0, -1.0, 0.0, 0.0, -1.0, 0.0, 0.0, -1.0, 1.0, 0.0, 0.0, 1.0, 0.0, 0.0, 1.0, 0.0, 0.0, 1.0, 0.0, 0.0, 1.306e-07, 0.0, -1.0, 3.918e-07, 0.0, -1.0, 3.918e-07, 0.0, -1.0, 1.306e-07, 0.0, -1.0, -9.305e-08, 0.0, 1.0, -1.861e-07, 0.0, 1.0, -1.861e-07, 0.0, 1.0, -9.305e-08, 0.0, 1.0, 0.0, 0.0, 1.0, 0.0, 0.0, 1.0, 0.0, 0.0, 1.0, 0.0, 0.0, 1.0, 0.0, 0.0, 1.0, 0.0, 0.0, 1.0, 0.0, 0.0, 1.0, 0.0, 0.0, 1.0, 0.0, 0.0, 1.0, 0.0, 0.0, 1.0, 0.0, 0.0, 1.0, 0.0, 0.0, 1.0, 0.0, 0.0, 1.0, 0.0, 0.0, 1.0, 0.0, 0.0, 1.0, 0.0, 0.0, 1.0, 0.0, 0.0, -1.0, 0.0, 0.0, -1.0, 0.0, 0.0, -1.0, 0.0, 0.0, -1.0, 0.0, 0.0, -1.0, 0.0, 0.0, -1.0, 0.0, 0.0, -1.0, 0.0, 0.0, -1.0, 0.0, 0.0, -1.0, 0.0, 0.0, -1.0, 0.0, 0.0, -1.0, 0.0, 0.0, -1.0, 0.0, 0.0, -1.0, 0.0, 0.0, -1.0, 0.0, 0.0, -1.0, 0.0, 0.0, -1.0, 1.0, 0.0, -0.0008372, 1.0, 0.0, -0.0008372, 1.0, 0.0, -0.0008372, 1.0, 0.0, -0.0008372, 0.0, -1.0, 7.017e-05, 0.0, -1.0, 7.017e-05, 0.0, -1.0, 7.017e-05, 0.0, -1.0, 7.017e-05, -1.0, 0.0, 0.0008372, -1.0, 0.0, 0.0008372, -1.0, 0.0, 0.0008372, -1.0, 0.0, 0.0008372, 1.0, 0.0, -0.0008372, 1.0, 0.0, -0.0008372, 1.0, 0.0, -0.0008372, 1.0, 0.0, -0.0008372, 0.0, -1.0, 7.016e-05, 0.0, -1.0, 7.016e-05, 0.0, -1.0, 7.016e-05, 0.0, -1.0, 7.016e-05, 0.0, -1.0, 7.017e-05, 0.0, -1.0, 7.017e-05, 0.0, -1.0, 7.017e-05, 0.0, -1.0, 7.017e-05, 0.0, -1.0, 7.016e-05, 0.0, -1.0, 7.016e-05, 0.0, -1.0, 7.016e-05, 0.0, -1.0, 7.016e-05, 1.0, 0.0, -0.0008372, 1.0, 0.0, -0.0008372, 1.0, 0.0, -0.0008372, 1.0, 0.0, -0.0008372, 1.0, 0.0, -0.0008372, 1.0, 0.0, -0.0008372, 1.0, 0.0, -0.0008372, 1.0, 0.0, -0.0008372, 0.0, 1.0, -7.016e-05, 0.0, 1.0, -7.016e-05, 0.0, 1.0, -7.016e-05, 0.0, 1.0, -7.016e-05, 0.0, 1.0, -7.016e-05, 0.0, 1.0, -7.016e-05, 0.0, 1.0, -7.016e-05, 0.0, 1.0, -7.016e-05, -1.0, 0.0, 0.0008372, -1.0, 0.0, 0.0008372, -1.0, 0.0, 0.0008372, -1.0, 0.0, 0.0008372, -1.0, 0.0, 0.0008372, -1.0, 0.0, 0.0008372, -1.0, 0.0, 0.0008372, -1.0, 0.0, 0.0008372, 6.274e-07, 1.0, -7.017e-05, 6.274e-07, 1.0, -7.017e-05, 6.274e-07, 1.0, -7.017e-05, 6.274e-07, 1.0, -7.017e-05, -1.0, 0.0, 0.0008372, -1.0, 0.0, 0.0008372, -1.0, 0.0, 0.0008372, -1.0, 0.0, 0.0008372, 0.0, 1.0, -7.016e-05, 0.0, 1.0, -7.016e-05, 0.0, 1.0, -7.016e-05, 0.0, 1.0, -7.016e-05])] * 3)])

# ---- objects
ob_cylinder = bpy.data.objects.new('Cylinder', me_cylinder_002)
ob_camera = bpy.data.objects.new('Camera', cam_camera_001)
ob_point = bpy.data.objects.new('Point', light_point_001)
ob_longtable = bpy.data.objects.new('LongTable', me_cube)

# ---- transforms, parenting, visibility, modifiers, constraints
ob_cylinder.location = (0.07, -0.22, 8.301)
ob_cylinder.rotation_euler = (0.0, 0.0, 2.705)
_m = ob_cylinder.modifiers.new('Auto Smooth', 'NODES')
_m.node_group = ng_auto_smooth
_gi = [s.identifier for s in ng_auto_smooth.interface.items_tree if s.item_type == 'SOCKET' and s.in_out == 'INPUT']
_m[_gi[1]] = 0.5236  # Angle
ob_camera.location = (-4.382, 6.359, 12.06)
ob_camera.rotation_euler = (1.239, 0.0, 3.735)
ob_camera.scale = (0.3914, 0.3914, 0.3914)
ob_point.location = (-7.884, 4.003, 12.8)
ob_point.rotation_euler = (-1.064, -0.7149, 0.731)
ob_longtable.location = (0.0, -2.3, 8.0)
ob_longtable.scale = (10.0, 5.0, 0.3)
ob_longtable.color = (0.8, 0.8, 0.8, 1.0)

# ---- collection membership
scene.collection.objects.link(ob_cylinder)
scene.collection.objects.link(ob_camera)
scene.collection.objects.link(ob_point)
scene.collection.objects.link(ob_longtable)

# ---- scene / render settings (as saved in the file)
scene.camera = ob_camera
scene.frame_start = 1; scene.frame_end = 250; scene.frame_set(7)
scene.render.engine = 'CYCLES'
scene.cycles.sampling_pattern = 'TABULATED_SOBOL'
scene.view_settings.view_transform = 'Filmic'
bpy.context.view_layer.update()
